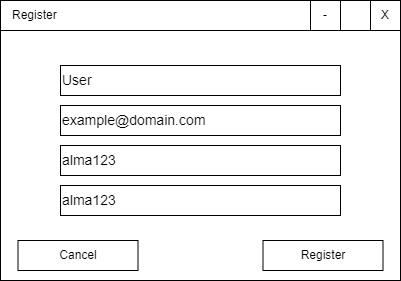

The diagram above was exported from draw.io. Its source (the exported page's mxGraphModel, read from the mxfile embedded in the PNG):
<mxGraphModel dx="1050" dy="629" grid="1" gridSize="10" guides="1" tooltips="1" connect="1" arrows="1" fold="1" page="1" pageScale="1" pageWidth="850" pageHeight="1100" math="0" shadow="0">
  <root>
    <mxCell id="0" />
    <mxCell id="1" parent="0" />
    <mxCell id="Xj9T8-HhXF-XUiV4OEcW-1" value="" style="rounded=0;whiteSpace=wrap;html=1;" vertex="1" parent="1">
      <mxGeometry x="140" y="160" width="400" height="280" as="geometry" />
    </mxCell>
    <mxCell id="Xj9T8-HhXF-XUiV4OEcW-2" value="Register" style="rounded=0;whiteSpace=wrap;html=1;align=left;spacingLeft=10;" vertex="1" parent="1">
      <mxGeometry x="140" y="160" width="400" height="30" as="geometry" />
    </mxCell>
    <mxCell id="Xj9T8-HhXF-XUiV4OEcW-3" value="X" style="rounded=0;whiteSpace=wrap;html=1;" vertex="1" parent="1">
      <mxGeometry x="510" y="160" width="30" height="30" as="geometry" />
    </mxCell>
    <mxCell id="Xj9T8-HhXF-XUiV4OEcW-4" value="-" style="rounded=0;whiteSpace=wrap;html=1;" vertex="1" parent="1">
      <mxGeometry x="450" y="160" width="30" height="30" as="geometry" />
    </mxCell>
    <mxCell id="Xj9T8-HhXF-XUiV4OEcW-6" value="Register" style="rounded=0;whiteSpace=wrap;html=1;" vertex="1" parent="1">
      <mxGeometry x="402.5" y="400" width="120" height="30" as="geometry" />
    </mxCell>
    <mxCell id="Xj9T8-HhXF-XUiV4OEcW-10" style="edgeStyle=orthogonalEdgeStyle;rounded=0;orthogonalLoop=1;jettySize=auto;html=1;exitX=0.5;exitY=1;exitDx=0;exitDy=0;" edge="1" parent="1">
      <mxGeometry relative="1" as="geometry">
        <mxPoint x="390" y="300" as="sourcePoint" />
        <mxPoint x="390" y="300" as="targetPoint" />
      </mxGeometry>
    </mxCell>
    <mxCell id="Xj9T8-HhXF-XUiV4OEcW-11" value="Cancel" style="rounded=0;whiteSpace=wrap;html=1;" vertex="1" parent="1">
      <mxGeometry x="157.5" y="400" width="120" height="30" as="geometry" />
    </mxCell>
    <mxCell id="Xj9T8-HhXF-XUiV4OEcW-12" value="&lt;font style=&quot;font-size: 14px;&quot;&gt;User&lt;/font&gt;" style="rounded=0;whiteSpace=wrap;html=1;fontColor=default;align=left;spacingLeft=0;" vertex="1" parent="1">
      <mxGeometry x="200" y="225" width="280" height="30" as="geometry" />
    </mxCell>
    <mxCell id="Xj9T8-HhXF-XUiV4OEcW-13" value="&lt;font style=&quot;font-size: 14px;&quot;&gt;example@domain.com&lt;/font&gt;" style="rounded=0;whiteSpace=wrap;html=1;fontColor=default;align=left;spacingLeft=0;" vertex="1" parent="1">
      <mxGeometry x="200" y="265" width="280" height="30" as="geometry" />
    </mxCell>
    <mxCell id="Xj9T8-HhXF-XUiV4OEcW-14" value="&lt;font style=&quot;font-size: 14px;&quot;&gt;alma123&lt;/font&gt;" style="rounded=0;whiteSpace=wrap;html=1;fontColor=default;align=left;spacingLeft=0;" vertex="1" parent="1">
      <mxGeometry x="200" y="305" width="280" height="30" as="geometry" />
    </mxCell>
    <mxCell id="Xj9T8-HhXF-XUiV4OEcW-15" value="&lt;font style=&quot;font-size: 14px;&quot;&gt;alma123&lt;/font&gt;" style="rounded=0;whiteSpace=wrap;html=1;fontColor=default;align=left;spacingLeft=0;" vertex="1" parent="1">
      <mxGeometry x="200" y="345" width="280" height="30" as="geometry" />
    </mxCell>
  </root>
</mxGraphModel>